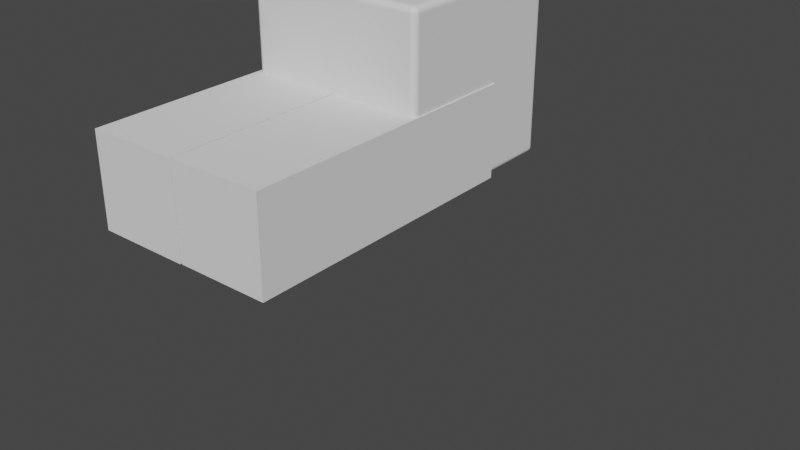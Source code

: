 # Source: Character.blend  (saved by Blender 3.3.6; exported with 4.5.12 LTS)
import bpy
from mathutils import Matrix  # noqa: F401  (used for matrix-valued properties, if any)

bpy.ops.wm.read_factory_settings(use_empty=True)
scene = bpy.context.scene
scene.name = 'Scene'

# ---- collections
col_collection = bpy.data.collections.new('Collection'); scene.collection.children.link(col_collection)

# ---- world
world_world = bpy.data.worlds.new('World'); scene.world = world_world
world_world.use_nodes = True; world_world.node_tree.nodes.clear()
_N = world_world.node_tree.nodes; _L = world_world.node_tree.links
n0 = _N.new('ShaderNodeOutputWorld'); n0.name = 'World Output'; n0.location = (300, 300)
n1 = _N.new('ShaderNodeBackground'); n1.name = 'Background'; n1.location = (10, 300)
n1.inputs[0].default_value = (0.05088, 0.05088, 0.05088, 1.0)
_L.new(n1.outputs[0], n0.inputs[0])
n0.is_active_output = True
world_world.color = (0.05088, 0.05088, 0.05088)
world_world.use_sun_shadow = False
world_world.sun_shadow_jitter_overblur = 0.0

# ---- meshes
me_plane_001 = bpy.data.meshes.new('Plane.001')
me_plane_001.from_pydata([(0.0, 0.0, 0.0), (0.0, 0.0, 1.583), (0.0, 0.0, 0.5277), (0.0, 0.0, 1.055)], [(3, 1), (0, 2), (2, 3)], [])
_uv = me_plane_001.uv_layers.new(name='UVMap')
_uv.uv.foreach_set('vector', [])
me_plane_001.update()
me_cube_001 = bpy.data.meshes.new('Cube.001')
me_cube_001.from_pydata([(-0.9345, -0.9345, -1.0), (-0.9345, -1.0, -0.9345), (-1.0, -0.9345, -0.9345), (-0.9345, -0.9473, -0.9987), (-0.9345, -0.9596, -0.995), (-0.9345, -0.9709, -0.989), (-0.9345, -0.9808, -0.9808), (-0.9473, -0.9345, -0.9987), (-0.9477, -0.9478, -0.9973), (-0.9477, -0.9602, -0.9933), (-0.9476, -0.9709, -0.9873), (-0.9475, -0.9799, -0.9799), (-0.9596, -0.9345, -0.995), (-0.9602, -0.9478, -0.9933), (-0.9598, -0.9599, -0.9893), (-0.9591, -0.9697, -0.9839), (-0.9586, -0.9775, -0.9776), (-0.9709, -0.9345, -0.989), (-0.971, -0.9476, -0.9873), (-0.9697, -0.9591, -0.9839), (-0.968, -0.968, -0.9798), (-0.967, -0.9747, -0.9747), (-0.9723, -0.9723, -0.9723), (-0.9473, -0.9987, -0.9345), (-0.9596, -0.995, -0.9345), (-0.9709, -0.989, -0.9345), (-0.9808, -0.9808, -0.9345), (-0.9345, -0.9987, -0.9473), (-0.9478, -0.9973, -0.9477), (-0.9602, -0.9933, -0.9477), (-0.9709, -0.9873, -0.9476), (-0.9799, -0.9799, -0.9475), (-0.9345, -0.995, -0.9596), (-0.9478, -0.9933, -0.9602), (-0.9599, -0.9893, -0.9598), (-0.9697, -0.9839, -0.9591), (-0.9775, -0.9776, -0.9586), (-0.9345, -0.989, -0.9709), (-0.9476, -0.9873, -0.971), (-0.9591, -0.9839, -0.9697), (-0.968, -0.9798, -0.968), (-0.9747, -0.9747, -0.967), (-0.9987, -0.9345, -0.9473), (-0.995, -0.9345, -0.9596), (-0.989, -0.9345, -0.9709), (-0.9808, -0.9345, -0.9808), (-0.9987, -0.9473, -0.9345), (-0.9973, -0.9477, -0.9478), (-0.9933, -0.9477, -0.9602), (-0.9873, -0.9476, -0.9709), (-0.9799, -0.9475, -0.9799), (-0.995, -0.9596, -0.9345), (-0.9933, -0.9602, -0.9478), (-0.9893, -0.9598, -0.9599), (-0.9839, -0.9591, -0.9697), (-0.9776, -0.9586, -0.9775), (-0.989, -0.9709, -0.9345), (-0.9873, -0.971, -0.9476), (-0.9839, -0.9697, -0.9591), (-0.9798, -0.968, -0.968), (-0.9747, -0.967, -0.9747), (-0.9345, -1.0, 0.9345), (-0.9345, -0.9345, 1.0), (-1.0, -0.9345, 0.9345), (-0.9345, -0.9987, 0.9473), (-0.9345, -0.995, 0.9596), (-0.9345, -0.989, 0.9709), (-0.9345, -0.9808, 0.9808), (-0.9473, -0.9987, 0.9345), (-0.9477, -0.9973, 0.9478), (-0.9477, -0.9933, 0.9602), (-0.9476, -0.9873, 0.9709), (-0.9475, -0.9799, 0.9799), (-0.9596, -0.995, 0.9345), (-0.9602, -0.9933, 0.9478), (-0.9598, -0.9893, 0.9599), (-0.9591, -0.9839, 0.9697), (-0.9586, -0.9776, 0.9775), (-0.9709, -0.989, 0.9345), (-0.971, -0.9873, 0.9476), (-0.9697, -0.9839, 0.9591), (-0.968, -0.9798, 0.968), (-0.967, -0.9747, 0.9747), (-0.9723, -0.9723, 0.9723), (-0.9473, -0.9345, 0.9987), (-0.9596, -0.9345, 0.995), (-0.9709, -0.9345, 0.989), (-0.9808, -0.9345, 0.9808), (-0.9345, -0.9473, 0.9987), (-0.9478, -0.9477, 0.9973), (-0.9602, -0.9477, 0.9933), (-0.9709, -0.9476, 0.9873), (-0.9799, -0.9475, 0.9799), (-0.9345, -0.9596, 0.995), (-0.9478, -0.9602, 0.9933), (-0.9599, -0.9598, 0.9893), (-0.9697, -0.9591, 0.9839), (-0.9775, -0.9586, 0.9776), (-0.9345, -0.9709, 0.989), (-0.9476, -0.971, 0.9873), (-0.9591, -0.9697, 0.9839), (-0.968, -0.968, 0.9798), (-0.9747, -0.967, 0.9747), (-0.9987, -0.9473, 0.9345), (-0.995, -0.9596, 0.9345), (-0.989, -0.9709, 0.9345), (-0.9808, -0.9808, 0.9345), (-0.9987, -0.9345, 0.9473), (-0.9973, -0.9478, 0.9477), (-0.9933, -0.9602, 0.9477), (-0.9873, -0.9709, 0.9476), (-0.9799, -0.9799, 0.9475), (-0.995, -0.9345, 0.9596), (-0.9933, -0.9478, 0.9602), (-0.9893, -0.9599, 0.9598), (-0.9839, -0.9697, 0.9591), (-0.9776, -0.9775, 0.9586), (-0.989, -0.9345, 0.9709), (-0.9873, -0.9476, 0.971), (-0.9839, -0.9591, 0.9697), (-0.9798, -0.968, 0.968), (-0.9747, -0.9747, 0.967), (-0.9345, 0.9345, -1.0), (-1.0, 0.9345, -0.9345), (-0.9345, 1.0, -0.9345), (-0.9473, 0.9345, -0.9987), (-0.9596, 0.9345, -0.995), (-0.9709, 0.9345, -0.989), (-0.9808, 0.9345, -0.9808), (-0.9345, 0.9473, -0.9987), (-0.9478, 0.9477, -0.9973), (-0.9602, 0.9477, -0.9933), (-0.9709, 0.9476, -0.9873), (-0.9799, 0.9475, -0.9799), (-0.9345, 0.9596, -0.995), (-0.9478, 0.9602, -0.9933), (-0.9599, 0.9598, -0.9893), (-0.9697, 0.9591, -0.9839), (-0.9775, 0.9586, -0.9776), (-0.9345, 0.9709, -0.989), (-0.9476, 0.971, -0.9873), (-0.9591, 0.9697, -0.9839), (-0.968, 0.968, -0.9798), (-0.9747, 0.967, -0.9747), (-0.9723, 0.9723, -0.9723), (-0.9987, 0.9473, -0.9345), (-0.995, 0.9596, -0.9345), (-0.989, 0.9709, -0.9345), (-0.9808, 0.9808, -0.9345), (-0.9987, 0.9345, -0.9473), (-0.9973, 0.9478, -0.9477), (-0.9933, 0.9602, -0.9477), (-0.9873, 0.9709, -0.9476), (-0.9799, 0.9799, -0.9475), (-0.995, 0.9345, -0.9596), (-0.9933, 0.9478, -0.9602), (-0.9893, 0.9599, -0.9598), (-0.9839, 0.9697, -0.9591), (-0.9776, 0.9775, -0.9586), (-0.989, 0.9345, -0.9709), (-0.9873, 0.9476, -0.971), (-0.9839, 0.9591, -0.9697), (-0.9798, 0.968, -0.968), (-0.9747, 0.9747, -0.967), (-0.9345, 0.9987, -0.9473), (-0.9345, 0.995, -0.9596), (-0.9345, 0.989, -0.9709), (-0.9345, 0.9808, -0.9808), (-0.9473, 0.9987, -0.9345), (-0.9477, 0.9973, -0.9478), (-0.9477, 0.9933, -0.9602), (-0.9476, 0.9873, -0.9709), (-0.9475, 0.9799, -0.9799), (-0.9596, 0.995, -0.9345), (-0.9602, 0.9933, -0.9478), (-0.9598, 0.9893, -0.9599), (-0.9591, 0.9839, -0.9697), (-0.9586, 0.9776, -0.9775), (-0.9709, 0.989, -0.9345), (-0.971, 0.9873, -0.9476), (-0.9697, 0.9839, -0.9591), (-0.968, 0.9798, -0.968), (-0.967, 0.9747, -0.9747), (-0.9345, 0.9345, 1.0), (-0.9345, 1.0, 0.9345), (-1.0, 0.9345, 0.9345), (-0.9345, 0.9473, 0.9987), (-0.9345, 0.9596, 0.995), (-0.9345, 0.9709, 0.989), (-0.9345, 0.9808, 0.9808), (-0.9473, 0.9345, 0.9987), (-0.9477, 0.9478, 0.9973), (-0.9477, 0.9602, 0.9933), (-0.9476, 0.9709, 0.9873), (-0.9475, 0.9799, 0.9799), (-0.9596, 0.9345, 0.995), (-0.9602, 0.9478, 0.9933), (-0.9598, 0.9599, 0.9893), (-0.9591, 0.9697, 0.9839), (-0.9586, 0.9775, 0.9776), (-0.9709, 0.9345, 0.989), (-0.971, 0.9476, 0.9873), (-0.9697, 0.9591, 0.9839), (-0.968, 0.968, 0.9798), (-0.967, 0.9747, 0.9747), (-0.9723, 0.9723, 0.9723), (-0.9473, 0.9987, 0.9345), (-0.9596, 0.995, 0.9345), (-0.9709, 0.989, 0.9345), (-0.9808, 0.9808, 0.9345), (-0.9345, 0.9987, 0.9473), (-0.9478, 0.9973, 0.9477), (-0.9602, 0.9933, 0.9477), (-0.9709, 0.9873, 0.9476), (-0.9799, 0.9799, 0.9475), (-0.9345, 0.995, 0.9596), (-0.9478, 0.9933, 0.9602), (-0.9599, 0.9893, 0.9598), (-0.9697, 0.9839, 0.9591), (-0.9775, 0.9776, 0.9586), (-0.9345, 0.989, 0.9709), (-0.9476, 0.9873, 0.971), (-0.9591, 0.9839, 0.9697), (-0.968, 0.9798, 0.968), (-0.9747, 0.9747, 0.967), (-0.9987, 0.9345, 0.9473), (-0.995, 0.9345, 0.9596), (-0.989, 0.9345, 0.9709), (-0.9808, 0.9345, 0.9808), (-0.9987, 0.9473, 0.9345), (-0.9973, 0.9477, 0.9478), (-0.9933, 0.9477, 0.9602), (-0.9873, 0.9476, 0.9709), (-0.9799, 0.9475, 0.9799), (-0.995, 0.9596, 0.9345), (-0.9933, 0.9602, 0.9478), (-0.9893, 0.9598, 0.9599), (-0.9839, 0.9591, 0.9697), (-0.9776, 0.9586, 0.9775), (-0.989, 0.9709, 0.9345), (-0.9873, 0.971, 0.9476), (-0.9839, 0.9697, 0.9591), (-0.9798, 0.968, 0.968), (-0.9747, 0.967, 0.9747), (0.9345, -0.9345, -1.0), (1.0, -0.9345, -0.9345), (0.9345, -1.0, -0.9345), (0.9473, -0.9345, -0.9987), (0.9596, -0.9345, -0.995), (0.9709, -0.9345, -0.989), (0.9808, -0.9345, -0.9808), (0.9345, -0.9473, -0.9987), (0.9478, -0.9477, -0.9973), (0.9602, -0.9477, -0.9933), (0.9709, -0.9476, -0.9873), (0.9799, -0.9475, -0.9799), (0.9345, -0.9596, -0.995), (0.9478, -0.9602, -0.9933), (0.9599, -0.9598, -0.9893), (0.9697, -0.9591, -0.9839), (0.9775, -0.9586, -0.9776), (0.9345, -0.9709, -0.989), (0.9476, -0.971, -0.9873), (0.9591, -0.9697, -0.9839), (0.968, -0.968, -0.9798), (0.9747, -0.967, -0.9747), (0.9723, -0.9723, -0.9723), (0.9987, -0.9473, -0.9345), (0.995, -0.9596, -0.9345), (0.989, -0.9709, -0.9345), (0.9808, -0.9808, -0.9345), (0.9987, -0.9345, -0.9473), (0.9973, -0.9478, -0.9477), (0.9933, -0.9602, -0.9477), (0.9873, -0.9709, -0.9476), (0.9799, -0.9799, -0.9475), (0.995, -0.9345, -0.9596), (0.9933, -0.9478, -0.9602), (0.9893, -0.9599, -0.9598), (0.9839, -0.9697, -0.9591), (0.9776, -0.9775, -0.9586), (0.989, -0.9345, -0.9709), (0.9873, -0.9476, -0.971), (0.9839, -0.9591, -0.9697), (0.9798, -0.968, -0.968), (0.9747, -0.9747, -0.967), (0.9345, -0.9987, -0.9473), (0.9345, -0.995, -0.9596), (0.9345, -0.989, -0.9709), (0.9345, -0.9808, -0.9808), (0.9473, -0.9987, -0.9345), (0.9477, -0.9973, -0.9478), (0.9477, -0.9933, -0.9602), (0.9476, -0.9873, -0.9709), (0.9475, -0.9799, -0.9799), (0.9596, -0.995, -0.9345), (0.9602, -0.9933, -0.9478), (0.9598, -0.9893, -0.9599), (0.9591, -0.9839, -0.9697), (0.9586, -0.9776, -0.9775), (0.9709, -0.989, -0.9345), (0.971, -0.9873, -0.9476), (0.9697, -0.9839, -0.9591), (0.968, -0.9798, -0.968), (0.967, -0.9747, -0.9747), (0.9345, -0.9345, 1.0), (0.9345, -1.0, 0.9345), (1.0, -0.9345, 0.9345), (0.9345, -0.9473, 0.9987), (0.9345, -0.9596, 0.995), (0.9345, -0.9709, 0.989), (0.9345, -0.9808, 0.9808), (0.9473, -0.9345, 0.9987), (0.9477, -0.9478, 0.9973), (0.9477, -0.9602, 0.9933), (0.9476, -0.9709, 0.9873), (0.9475, -0.9799, 0.9799), (0.9596, -0.9345, 0.995), (0.9602, -0.9478, 0.9933), (0.9598, -0.9599, 0.9893), (0.9591, -0.9697, 0.9839), (0.9586, -0.9775, 0.9776), (0.9709, -0.9345, 0.989), (0.971, -0.9476, 0.9873), (0.9697, -0.9591, 0.9839), (0.968, -0.968, 0.9798), (0.967, -0.9747, 0.9747), (0.9723, -0.9723, 0.9723), (0.9473, -0.9987, 0.9345), (0.9596, -0.995, 0.9345), (0.9709, -0.989, 0.9345), (0.9808, -0.9808, 0.9345), (0.9345, -0.9987, 0.9473), (0.9478, -0.9973, 0.9477), (0.9602, -0.9933, 0.9477), (0.9709, -0.9873, 0.9476), (0.9799, -0.9799, 0.9475), (0.9345, -0.995, 0.9596), (0.9478, -0.9933, 0.9602), (0.9599, -0.9893, 0.9598), (0.9697, -0.9839, 0.9591), (0.9775, -0.9776, 0.9586), (0.9345, -0.989, 0.9709), (0.9476, -0.9873, 0.971), (0.9591, -0.9839, 0.9697), (0.968, -0.9798, 0.968), (0.9747, -0.9747, 0.967), (0.9987, -0.9345, 0.9473), (0.995, -0.9345, 0.9596), (0.989, -0.9345, 0.9709), (0.9808, -0.9345, 0.9808), (0.9987, -0.9473, 0.9345), (0.9973, -0.9477, 0.9478), (0.9933, -0.9477, 0.9602), (0.9873, -0.9476, 0.9709), (0.9799, -0.9475, 0.9799), (0.995, -0.9596, 0.9345), (0.9933, -0.9602, 0.9478), (0.9893, -0.9598, 0.9599), (0.9839, -0.9591, 0.9697), (0.9776, -0.9586, 0.9775), (0.989, -0.9709, 0.9345), (0.9873, -0.971, 0.9476), (0.9839, -0.9697, 0.9591), (0.9798, -0.968, 0.968), (0.9747, -0.967, 0.9747), (0.9345, 0.9345, -1.0), (0.9345, 1.0, -0.9345), (1.0, 0.9345, -0.9345), (0.9345, 0.9473, -0.9987), (0.9345, 0.9596, -0.995), (0.9345, 0.9709, -0.989), (0.9345, 0.9808, -0.9808), (0.9473, 0.9345, -0.9987), (0.9477, 0.9478, -0.9973), (0.9477, 0.9602, -0.9933), (0.9476, 0.9709, -0.9873), (0.9475, 0.9799, -0.9799), (0.9596, 0.9345, -0.995), (0.9602, 0.9478, -0.9933), (0.9598, 0.9599, -0.9893), (0.9591, 0.9697, -0.9839), (0.9586, 0.9775, -0.9776), (0.9709, 0.9345, -0.989), (0.971, 0.9476, -0.9873), (0.9697, 0.9591, -0.9839), (0.968, 0.968, -0.9798), (0.967, 0.9747, -0.9747), (0.9723, 0.9723, -0.9723), (0.9473, 0.9987, -0.9345), (0.9596, 0.995, -0.9345), (0.9709, 0.989, -0.9345), (0.9808, 0.9808, -0.9345), (0.9345, 0.9987, -0.9473), (0.9478, 0.9973, -0.9477), (0.9602, 0.9933, -0.9477), (0.9709, 0.9873, -0.9476), (0.9799, 0.9799, -0.9475), (0.9345, 0.995, -0.9596), (0.9478, 0.9933, -0.9602), (0.9599, 0.9893, -0.9598), (0.9697, 0.9839, -0.9591), (0.9775, 0.9776, -0.9586), (0.9345, 0.989, -0.9709), (0.9476, 0.9873, -0.971), (0.9591, 0.9839, -0.9697), (0.968, 0.9798, -0.968), (0.9747, 0.9747, -0.967), (0.9987, 0.9345, -0.9473), (0.995, 0.9345, -0.9596), (0.989, 0.9345, -0.9709), (0.9808, 0.9345, -0.9808), (0.9987, 0.9473, -0.9345), (0.9973, 0.9477, -0.9478), (0.9933, 0.9477, -0.9602), (0.9873, 0.9476, -0.9709), (0.9799, 0.9475, -0.9799), (0.995, 0.9596, -0.9345), (0.9933, 0.9602, -0.9478), (0.9893, 0.9598, -0.9599), (0.9839, 0.9591, -0.9697), (0.9776, 0.9586, -0.9775), (0.989, 0.9709, -0.9345), (0.9873, 0.971, -0.9476), (0.9839, 0.9697, -0.9591), (0.9798, 0.968, -0.968), (0.9747, 0.967, -0.9747), (0.9345, 0.9345, 1.0), (1.0, 0.9345, 0.9345), (0.9345, 1.0, 0.9345), (0.9473, 0.9345, 0.9987), (0.9596, 0.9345, 0.995), (0.9709, 0.9345, 0.989), (0.9808, 0.9345, 0.9808), (0.9345, 0.9473, 0.9987), (0.9478, 0.9477, 0.9973), (0.9602, 0.9477, 0.9933), (0.9709, 0.9476, 0.9873), (0.9799, 0.9475, 0.9799), (0.9345, 0.9596, 0.995), (0.9478, 0.9602, 0.9933), (0.9599, 0.9598, 0.9893), (0.9697, 0.9591, 0.9839), (0.9775, 0.9586, 0.9776), (0.9345, 0.9709, 0.989), (0.9476, 0.971, 0.9873), (0.9591, 0.9697, 0.9839), (0.968, 0.968, 0.9798), (0.9747, 0.967, 0.9747), (0.9723, 0.9723, 0.9723), (0.9987, 0.9473, 0.9345), (0.995, 0.9596, 0.9345), (0.989, 0.9709, 0.9345), (0.9808, 0.9808, 0.9345), (0.9987, 0.9345, 0.9473), (0.9973, 0.9478, 0.9477), (0.9933, 0.9602, 0.9477), (0.9873, 0.9709, 0.9476), (0.9799, 0.9799, 0.9475), (0.995, 0.9345, 0.9596), (0.9933, 0.9478, 0.9602), (0.9893, 0.9599, 0.9598), (0.9839, 0.9697, 0.9591), (0.9776, 0.9775, 0.9586), (0.989, 0.9345, 0.9709), (0.9873, 0.9476, 0.971), (0.9839, 0.9591, 0.9697), (0.9798, 0.968, 0.968), (0.9747, 0.9747, 0.967), (0.9345, 0.9987, 0.9473), (0.9345, 0.995, 0.9596), (0.9345, 0.989, 0.9709), (0.9345, 0.9808, 0.9808), (0.9473, 0.9987, 0.9345), (0.9477, 0.9973, 0.9478), (0.9477, 0.9933, 0.9602), (0.9476, 0.9873, 0.9709), (0.9475, 0.9799, 0.9799), (0.9596, 0.995, 0.9345), (0.9602, 0.9933, 0.9478), (0.9598, 0.9893, 0.9599), (0.9591, 0.9839, 0.9697), (0.9586, 0.9776, 0.9775), (0.9709, 0.989, 0.9345), (0.971, 0.9873, 0.9476), (0.9697, 0.9839, 0.9591), (0.968, 0.9798, 0.968), (0.967, 0.9747, 0.9747)], [], [(246, 306, 61, 1), (368, 428, 307, 245), (427, 183, 62, 305), (2, 63, 185, 123), (124, 184, 429, 367), (0, 3, 8, 7), (3, 4, 9, 8), (4, 5, 10, 9), (5, 6, 11, 10), (7, 8, 13, 12), (8, 9, 14, 13), (9, 10, 15, 14), (10, 11, 16, 15), (12, 13, 18, 17), (13, 14, 19, 18), (14, 15, 20, 19), (15, 16, 21, 20), (17, 18, 50, 45), (18, 19, 55, 50), (19, 20, 60, 55), (20, 21, 22, 60), (1, 23, 28, 27), (23, 24, 29, 28), (24, 25, 30, 29), (25, 26, 31, 30), (27, 28, 33, 32), (28, 29, 34, 33), (29, 30, 35, 34), (30, 31, 36, 35), (32, 33, 38, 37), (33, 34, 39, 38), (34, 35, 40, 39), (35, 36, 41, 40), (37, 38, 11, 6), (38, 39, 16, 11), (39, 40, 21, 16), (40, 41, 22, 21), (2, 42, 47, 46), (42, 43, 48, 47), (43, 44, 49, 48), (44, 45, 50, 49), (46, 47, 52, 51), (47, 48, 53, 52), (48, 49, 54, 53), (49, 50, 55, 54), (51, 52, 57, 56), (52, 53, 58, 57), (53, 54, 59, 58), (54, 55, 60, 59), (56, 57, 31, 26), (57, 58, 36, 31), (58, 59, 41, 36), (59, 60, 22, 41), (61, 64, 69, 68), (64, 65, 70, 69), (65, 66, 71, 70), (66, 67, 72, 71), (68, 69, 74, 73), (69, 70, 75, 74), (70, 71, 76, 75), (71, 72, 77, 76), (73, 74, 79, 78), (74, 75, 80, 79), (75, 76, 81, 80), (76, 77, 82, 81), (78, 79, 111, 106), (79, 80, 116, 111), (80, 81, 121, 116), (81, 82, 83, 121), (62, 84, 89, 88), (84, 85, 90, 89), (85, 86, 91, 90), (86, 87, 92, 91), (88, 89, 94, 93), (89, 90, 95, 94), (90, 91, 96, 95), (91, 92, 97, 96), (93, 94, 99, 98), (94, 95, 100, 99), (95, 96, 101, 100), (96, 97, 102, 101), (98, 99, 72, 67), (99, 100, 77, 72), (100, 101, 82, 77), (101, 102, 83, 82), (63, 103, 108, 107), (103, 104, 109, 108), (104, 105, 110, 109), (105, 106, 111, 110), (107, 108, 113, 112), (108, 109, 114, 113), (109, 110, 115, 114), (110, 111, 116, 115), (112, 113, 118, 117), (113, 114, 119, 118), (114, 115, 120, 119), (115, 116, 121, 120), (117, 118, 92, 87), (118, 119, 97, 92), (119, 120, 102, 97), (120, 121, 83, 102), (122, 125, 130, 129), (125, 126, 131, 130), (126, 127, 132, 131), (127, 128, 133, 132), (129, 130, 135, 134), (130, 131, 136, 135), (131, 132, 137, 136), (132, 133, 138, 137), (134, 135, 140, 139), (135, 136, 141, 140), (136, 137, 142, 141), (137, 138, 143, 142), (139, 140, 172, 167), (140, 141, 177, 172), (141, 142, 182, 177), (142, 143, 144, 182), (123, 145, 150, 149), (145, 146, 151, 150), (146, 147, 152, 151), (147, 148, 153, 152), (149, 150, 155, 154), (150, 151, 156, 155), (151, 152, 157, 156), (152, 153, 158, 157), (154, 155, 160, 159), (155, 156, 161, 160), (156, 157, 162, 161), (157, 158, 163, 162), (159, 160, 133, 128), (160, 161, 138, 133), (161, 162, 143, 138), (162, 163, 144, 143), (124, 164, 169, 168), (164, 165, 170, 169), (165, 166, 171, 170), (166, 167, 172, 171), (168, 169, 174, 173), (169, 170, 175, 174), (170, 171, 176, 175), (171, 172, 177, 176), (173, 174, 179, 178), (174, 175, 180, 179), (175, 176, 181, 180), (176, 177, 182, 181), (178, 179, 153, 148), (179, 180, 158, 153), (180, 181, 163, 158), (181, 182, 144, 163), (183, 186, 191, 190), (186, 187, 192, 191), (187, 188, 193, 192), (188, 189, 194, 193), (190, 191, 196, 195), (191, 192, 197, 196), (192, 193, 198, 197), (193, 194, 199, 198), (195, 196, 201, 200), (196, 197, 202, 201), (197, 198, 203, 202), (198, 199, 204, 203), (200, 201, 233, 228), (201, 202, 238, 233), (202, 203, 243, 238), (203, 204, 205, 243), (184, 206, 211, 210), (206, 207, 212, 211), (207, 208, 213, 212), (208, 209, 214, 213), (210, 211, 216, 215), (211, 212, 217, 216), (212, 213, 218, 217), (213, 214, 219, 218), (215, 216, 221, 220), (216, 217, 222, 221), (217, 218, 223, 222), (218, 219, 224, 223), (220, 221, 194, 189), (221, 222, 199, 194), (222, 223, 204, 199), (223, 224, 205, 204), (185, 225, 230, 229), (225, 226, 231, 230), (226, 227, 232, 231), (227, 228, 233, 232), (229, 230, 235, 234), (230, 231, 236, 235), (231, 232, 237, 236), (232, 233, 238, 237), (234, 235, 240, 239), (235, 236, 241, 240), (236, 237, 242, 241), (237, 238, 243, 242), (239, 240, 214, 209), (240, 241, 219, 214), (241, 242, 224, 219), (242, 243, 205, 224), (244, 247, 252, 251), (247, 248, 253, 252), (248, 249, 254, 253), (249, 250, 255, 254), (251, 252, 257, 256), (252, 253, 258, 257), (253, 254, 259, 258), (254, 255, 260, 259), (256, 257, 262, 261), (257, 258, 263, 262), (258, 259, 264, 263), (259, 260, 265, 264), (261, 262, 294, 289), (262, 263, 299, 294), (263, 264, 304, 299), (264, 265, 266, 304), (245, 267, 272, 271), (267, 268, 273, 272), (268, 269, 274, 273), (269, 270, 275, 274), (271, 272, 277, 276), (272, 273, 278, 277), (273, 274, 279, 278), (274, 275, 280, 279), (276, 277, 282, 281), (277, 278, 283, 282), (278, 279, 284, 283), (279, 280, 285, 284), (281, 282, 255, 250), (282, 283, 260, 255), (283, 284, 265, 260), (284, 285, 266, 265), (246, 286, 291, 290), (286, 287, 292, 291), (287, 288, 293, 292), (288, 289, 294, 293), (290, 291, 296, 295), (291, 292, 297, 296), (292, 293, 298, 297), (293, 294, 299, 298), (295, 296, 301, 300), (296, 297, 302, 301), (297, 298, 303, 302), (298, 299, 304, 303), (300, 301, 275, 270), (301, 302, 280, 275), (302, 303, 285, 280), (303, 304, 266, 285), (305, 308, 313, 312), (308, 309, 314, 313), (309, 310, 315, 314), (310, 311, 316, 315), (312, 313, 318, 317), (313, 314, 319, 318), (314, 315, 320, 319), (315, 316, 321, 320), (317, 318, 323, 322), (318, 319, 324, 323), (319, 320, 325, 324), (320, 321, 326, 325), (322, 323, 355, 350), (323, 324, 360, 355), (324, 325, 365, 360), (325, 326, 327, 365), (306, 328, 333, 332), (328, 329, 334, 333), (329, 330, 335, 334), (330, 331, 336, 335), (332, 333, 338, 337), (333, 334, 339, 338), (334, 335, 340, 339), (335, 336, 341, 340), (337, 338, 343, 342), (338, 339, 344, 343), (339, 340, 345, 344), (340, 341, 346, 345), (342, 343, 316, 311), (343, 344, 321, 316), (344, 345, 326, 321), (345, 346, 327, 326), (307, 347, 352, 351), (347, 348, 353, 352), (348, 349, 354, 353), (349, 350, 355, 354), (351, 352, 357, 356), (352, 353, 358, 357), (353, 354, 359, 358), (354, 355, 360, 359), (356, 357, 362, 361), (357, 358, 363, 362), (358, 359, 364, 363), (359, 360, 365, 364), (361, 362, 336, 331), (362, 363, 341, 336), (363, 364, 346, 341), (364, 365, 327, 346), (366, 369, 374, 373), (369, 370, 375, 374), (370, 371, 376, 375), (371, 372, 377, 376), (373, 374, 379, 378), (374, 375, 380, 379), (375, 376, 381, 380), (376, 377, 382, 381), (378, 379, 384, 383), (379, 380, 385, 384), (380, 381, 386, 385), (381, 382, 387, 386), (383, 384, 416, 411), (384, 385, 421, 416), (385, 386, 426, 421), (386, 387, 388, 426), (367, 389, 394, 393), (389, 390, 395, 394), (390, 391, 396, 395), (391, 392, 397, 396), (393, 394, 399, 398), (394, 395, 400, 399), (395, 396, 401, 400), (396, 397, 402, 401), (398, 399, 404, 403), (399, 400, 405, 404), (400, 401, 406, 405), (401, 402, 407, 406), (403, 404, 377, 372), (404, 405, 382, 377), (405, 406, 387, 382), (406, 407, 388, 387), (368, 408, 413, 412), (408, 409, 414, 413), (409, 410, 415, 414), (410, 411, 416, 415), (412, 413, 418, 417), (413, 414, 419, 418), (414, 415, 420, 419), (415, 416, 421, 420), (417, 418, 423, 422), (418, 419, 424, 423), (419, 420, 425, 424), (420, 421, 426, 425), (422, 423, 397, 392), (423, 424, 402, 397), (424, 425, 407, 402), (425, 426, 388, 407), (427, 430, 435, 434), (430, 431, 436, 435), (431, 432, 437, 436), (432, 433, 438, 437), (434, 435, 440, 439), (435, 436, 441, 440), (436, 437, 442, 441), (437, 438, 443, 442), (439, 440, 445, 444), (440, 441, 446, 445), (441, 442, 447, 446), (442, 443, 448, 447), (444, 445, 477, 472), (445, 446, 482, 477), (446, 447, 487, 482), (447, 448, 449, 487), (428, 450, 455, 454), (450, 451, 456, 455), (451, 452, 457, 456), (452, 453, 458, 457), (454, 455, 460, 459), (455, 456, 461, 460), (456, 457, 462, 461), (457, 458, 463, 462), (459, 460, 465, 464), (460, 461, 466, 465), (461, 462, 467, 466), (462, 463, 468, 467), (464, 465, 438, 433), (465, 466, 443, 438), (466, 467, 448, 443), (467, 468, 449, 448), (429, 469, 474, 473), (469, 470, 475, 474), (470, 471, 476, 475), (471, 472, 477, 476), (473, 474, 479, 478), (474, 475, 480, 479), (475, 476, 481, 480), (476, 477, 482, 481), (478, 479, 484, 483), (479, 480, 485, 484), (480, 481, 486, 485), (481, 482, 487, 486), (483, 484, 458, 453), (484, 485, 463, 458), (485, 486, 468, 463), (486, 487, 449, 468), (122, 0, 7, 125), (125, 7, 12, 126), (126, 12, 17, 127), (127, 17, 45, 128), (128, 45, 44, 159), (159, 44, 43, 154), (154, 43, 42, 149), (149, 42, 2, 123), (1, 61, 68, 23), (23, 68, 73, 24), (24, 73, 78, 25), (25, 78, 106, 26), (26, 106, 105, 56), (56, 105, 104, 51), (51, 104, 103, 46), (46, 103, 63, 2), (62, 183, 190, 84), (84, 190, 195, 85), (85, 195, 200, 86), (86, 200, 228, 87), (87, 228, 227, 117), (117, 227, 226, 112), (112, 226, 225, 107), (107, 225, 185, 63), (184, 124, 168, 206), (206, 168, 173, 207), (207, 173, 178, 208), (208, 178, 148, 209), (209, 148, 147, 239), (239, 147, 146, 234), (234, 146, 145, 229), (229, 145, 123, 185), (366, 122, 129, 369), (369, 129, 134, 370), (370, 134, 139, 371), (371, 139, 167, 372), (372, 167, 166, 403), (403, 166, 165, 398), (398, 165, 164, 393), (393, 164, 124, 367), (183, 427, 434, 186), (186, 434, 439, 187), (187, 439, 444, 188), (188, 444, 472, 189), (189, 472, 471, 220), (220, 471, 470, 215), (215, 470, 469, 210), (210, 469, 429, 184), (428, 368, 412, 450), (450, 412, 417, 451), (451, 417, 422, 452), (452, 422, 392, 453), (453, 392, 391, 483), (483, 391, 390, 478), (478, 390, 389, 473), (473, 389, 367, 429), (244, 366, 373, 247), (247, 373, 378, 248), (248, 378, 383, 249), (249, 383, 411, 250), (250, 411, 410, 281), (281, 410, 409, 276), (276, 409, 408, 271), (271, 408, 368, 245), (427, 305, 312, 430), (430, 312, 317, 431), (431, 317, 322, 432), (432, 322, 350, 433), (433, 350, 349, 464), (464, 349, 348, 459), (459, 348, 347, 454), (454, 347, 307, 428), (306, 246, 290, 328), (328, 290, 295, 329), (329, 295, 300, 330), (330, 300, 270, 331), (331, 270, 269, 361), (361, 269, 268, 356), (356, 268, 267, 351), (351, 267, 245, 307), (0, 244, 251, 3), (3, 251, 256, 4), (4, 256, 261, 5), (5, 261, 289, 6), (6, 289, 288, 37), (37, 288, 287, 32), (32, 287, 286, 27), (27, 286, 246, 1), (305, 62, 88, 308), (308, 88, 93, 309), (309, 93, 98, 310), (310, 98, 67, 311), (311, 67, 66, 342), (342, 66, 65, 337), (337, 65, 64, 332), (332, 64, 61, 306), (122, 366, 244, 0)])
_uv = me_cube_001.uv_layers.new(name='UVMap')
_uv.uv.foreach_set('vector', [0.3832, 0.7582, 0.6168, 0.7582, 0.6168, 0.9918, 0.3832, 0.9918, 0.3832, 0.5082, 0.6168, 0.5082, 0.6168, 0.7418, 0.3832, 0.7418, 0.6332, 0.5082, 0.8668, 0.5082, 0.8668, 0.7418, 0.6332, 0.7418, 0.3832, 0.00819, 0.6168, 0.00819, 0.6168, 0.2418, 0.3832, 0.2418, 0.3832, 0.2582, 0.6168, 0.2582, 0.6168, 0.4918, 0.3832, 0.4918, 0.1332, 0.7418, 0.1332, 0.7434, 0.1315, 0.7435, 0.1316, 0.7418, 0.1332, 0.7434, 0.1332, 0.7449, 0.1315, 0.745, 0.1315, 0.7435, 0.1332, 0.7449, 0.1332, 0.7464, 0.1316, 0.7464, 0.1315, 0.745, 0.1332, 0.7464, 0.1332, 0.75, 0.1316, 0.75, 0.1316, 0.7464, 0.1316, 0.7418, 0.1315, 0.7435, 0.13, 0.7435, 0.1301, 0.7418, 0.1315, 0.7435, 0.1315, 0.745, 0.13, 0.745, 0.13, 0.7435, 0.1315, 0.745, 0.1316, 0.7464, 0.1301, 0.7462, 0.13, 0.745, 0.1316, 0.7464, 0.1316, 0.75, 0.1302, 0.75, 0.1301, 0.7462, 0.1301, 0.7418, 0.13, 0.7435, 0.1286, 0.7435, 0.1286, 0.7418, 0.13, 0.7435, 0.13, 0.745, 0.1288, 0.7449, 0.1286, 0.7435, 0.13, 0.745, 0.1301, 0.7462, 0.129, 0.746, 0.1288, 0.7449, 0.1301, 0.7462, 0.1302, 0.75, 0.1291, 0.75, 0.129, 0.746, 0.1286, 0.7418, 0.1286, 0.7435, 0.125, 0.7434, 0.125, 0.7418, 0.1286, 0.7435, 0.1288, 0.7449, 0.125, 0.7448, 0.125, 0.7434, 0.1288, 0.7449, 0.129, 0.746, 0.125, 0.7459, 0.125, 0.7448, 0.129, 0.746, 0.1291, 0.75, 0.1285, 0.75, 0.125, 0.7459, 0.3832, 0.9918, 0.3832, 0.9934, 0.3815, 0.9935, 0.3816, 0.9918, 0.3832, 0.9934, 0.3832, 0.9949, 0.3815, 0.995, 0.3815, 0.9935, 0.3832, 0.9949, 0.3832, 0.9964, 0.3816, 0.9964, 0.3815, 0.995, 0.3832, 0.9964, 0.3832, 1.0, 0.3816, 1.0, 0.3816, 0.9964, 0.3816, 0.9918, 0.3815, 0.9935, 0.38, 0.9935, 0.3801, 0.9918, 0.3815, 0.9935, 0.3815, 0.995, 0.38, 0.995, 0.38, 0.9935, 0.3815, 0.995, 0.3816, 0.9964, 0.3801, 0.9962, 0.38, 0.995, 0.3816, 0.9964, 0.3816, 1.0, 0.3802, 1.0, 0.3801, 0.9962, 0.3801, 0.9918, 0.38, 0.9935, 0.3786, 0.9935, 0.3786, 0.9918, 0.38, 0.9935, 0.38, 0.995, 0.3788, 0.9949, 0.3786, 0.9935, 0.38, 0.995, 0.3801, 0.9962, 0.379, 0.996, 0.3788, 0.9949, 0.3801, 0.9962, 0.3802, 1.0, 0.3791, 1.0, 0.379, 0.996, 0.3786, 0.9918, 0.3786, 0.9935, 0.375, 0.9934, 0.375, 0.9918, 0.3786, 0.9935, 0.3788, 0.9949, 0.375, 0.9948, 0.375, 0.9934, 0.3788, 0.9949, 0.379, 0.996, 0.375, 0.9959, 0.375, 0.9948, 0.379, 0.996, 0.3791, 1.0, 0.3785, 1.0, 0.375, 0.9959, 0.3832, 0.00819, 0.3816, 0.00819, 0.3815, 0.006543, 0.3832, 0.006592, 0.3816, 0.00819, 0.3801, 0.00819, 0.38, 0.006541, 0.3815, 0.006543, 0.3801, 0.00819, 0.3786, 0.00819, 0.3786, 0.006555, 0.38, 0.006541, 0.3786, 0.00819, 0.375, 0.00819, 0.375, 0.006563, 0.3786, 0.006555, 0.3832, 0.006592, 0.3815, 0.006543, 0.3815, 0.004978, 0.3832, 0.005056, 0.3815, 0.006543, 0.38, 0.006541, 0.38, 0.005019, 0.3815, 0.004978, 0.38, 0.006541, 0.3786, 0.006555, 0.3788, 0.005115, 0.38, 0.005019, 0.3786, 0.006555, 0.375, 0.006563, 0.375, 0.00517, 0.3788, 0.005115, 0.3832, 0.005056, 0.3815, 0.004978, 0.3815, 0.003627, 0.3832, 0.00364, 0.3815, 0.004978, 0.38, 0.005019, 0.3801, 0.003783, 0.3815, 0.003627, 0.38, 0.005019, 0.3788, 0.005115, 0.379, 0.004005, 0.3801, 0.003783, 0.3788, 0.005115, 0.375, 0.00517, 0.375, 0.004124, 0.379, 0.004005, 0.3832, 0.00364, 0.3815, 0.003627, 0.3816, 0.0, 0.3832, 0.0, 0.3815, 0.003627, 0.3801, 0.003783, 0.3802, 0.0, 0.3816, 0.0, 0.3801, 0.003783, 0.379, 0.004005, 0.3791, 0.0, 0.3802, 0.0, 0.379, 0.004005, 0.375, 0.004124, 0.375, 0.003462, 0.3791, 0.0, 0.6168, 0.9918, 0.6184, 0.9918, 0.6185, 0.9935, 0.6168, 0.9934, 0.6184, 0.9918, 0.6199, 0.9918, 0.62, 0.9935, 0.6185, 0.9935, 0.6199, 0.9918, 0.6214, 0.9918, 0.6214, 0.9934, 0.62, 0.9935, 0.6214, 0.9918, 0.625, 0.9918, 0.625, 0.9934, 0.6214, 0.9934, 0.6168, 0.9934, 0.6185, 0.9935, 0.6185, 0.995, 0.6168, 0.9949, 0.6185, 0.9935, 0.62, 0.9935, 0.62, 0.995, 0.6185, 0.995, 0.62, 0.9935, 0.6214, 0.9934, 0.6212, 0.9949, 0.62, 0.995, 0.6214, 0.9934, 0.625, 0.9934, 0.625, 0.9948, 0.6212, 0.9949, 0.6168, 0.9949, 0.6185, 0.995, 0.6185, 0.9964, 0.6168, 0.9964, 0.6185, 0.995, 0.62, 0.995, 0.6199, 0.9962, 0.6185, 0.9964, 0.62, 0.995, 0.6212, 0.9949, 0.621, 0.996, 0.6199, 0.9962, 0.6212, 0.9949, 0.625, 0.9948, 0.625, 0.9959, 0.621, 0.996, 0.6168, 0.9964, 0.6185, 0.9964, 0.6184, 1.0, 0.6168, 1.0, 0.6185, 0.9964, 0.6199, 0.9962, 0.6198, 1.0, 0.6184, 1.0, 0.6199, 0.9962, 0.621, 0.996, 0.6209, 1.0, 0.6198, 1.0, 0.621, 0.996, 0.625, 0.9959, 0.625, 0.9965, 0.6209, 1.0, 0.8668, 0.7418, 0.8684, 0.7418, 0.8685, 0.7435, 0.8668, 0.7434, 0.8684, 0.7418, 0.8699, 0.7418, 0.87, 0.7435, 0.8685, 0.7435, 0.8699, 0.7418, 0.8714, 0.7418, 0.8714, 0.7434, 0.87, 0.7435, 0.8714, 0.7418, 0.875, 0.7418, 0.875, 0.7434, 0.8714, 0.7434, 0.8668, 0.7434, 0.8685, 0.7435, 0.8685, 0.745, 0.8668, 0.7449, 0.8685, 0.7435, 0.87, 0.7435, 0.87, 0.745, 0.8685, 0.745, 0.87, 0.7435, 0.8714, 0.7434, 0.8712, 0.7449, 0.87, 0.745, 0.8714, 0.7434, 0.875, 0.7434, 0.875, 0.7448, 0.8712, 0.7449, 0.8668, 0.7449, 0.8685, 0.745, 0.8685, 0.7464, 0.8668, 0.7464, 0.8685, 0.745, 0.87, 0.745, 0.8699, 0.7462, 0.8685, 0.7464, 0.87, 0.745, 0.8712, 0.7449, 0.871, 0.746, 0.8699, 0.7462, 0.8712, 0.7449, 0.875, 0.7448, 0.875, 0.7459, 0.871, 0.746, 0.8668, 0.7464, 0.8685, 0.7464, 0.8684, 0.75, 0.8668, 0.75, 0.8685, 0.7464, 0.8699, 0.7462, 0.8698, 0.75, 0.8684, 0.75, 0.8699, 0.7462, 0.871, 0.746, 0.8709, 0.75, 0.8698, 0.75, 0.871, 0.746, 0.875, 0.7459, 0.875, 0.7465, 0.8709, 0.75, 0.6168, 0.00819, 0.6168, 0.006592, 0.6185, 0.006523, 0.6184, 0.00819, 0.6168, 0.006592, 0.6168, 0.005056, 0.6185, 0.004974, 0.6185, 0.006523, 0.6168, 0.005056, 0.6168, 0.00364, 0.6184, 0.003634, 0.6185, 0.004974, 0.6168, 0.00364, 0.6168, 0.0, 0.6184, 0.0, 0.6184, 0.003634, 0.6184, 0.00819, 0.6185, 0.006523, 0.62, 0.006522, 0.6199, 0.00819, 0.6185, 0.006523, 0.6185, 0.004974, 0.62, 0.005012, 0.62, 0.006522, 0.6185, 0.004974, 0.6184, 0.003634, 0.6199, 0.003784, 0.62, 0.005012, 0.6184, 0.003634, 0.6184, 0.0, 0.6198, 0.0, 0.6199, 0.003784, 0.6199, 0.00819, 0.62, 0.006522, 0.6214, 0.006545, 0.6214, 0.00819, 0.62, 0.006522, 0.62, 0.005012, 0.6212, 0.005111, 0.6214, 0.006545, 0.62, 0.005012, 0.6199, 0.003784, 0.621, 0.004005, 0.6212, 0.005111, 0.6199, 0.003784, 0.6198, 0.0, 0.6209, 0.0, 0.621, 0.004005, 0.6214, 0.00819, 0.6214, 0.006545, 0.625, 0.006563, 0.625, 0.00819, 0.6214, 0.006545, 0.6212, 0.005111, 0.625, 0.00517, 0.625, 0.006563, 0.6212, 0.005111, 0.621, 0.004005, 0.625, 0.004124, 0.625, 0.00517, 0.621, 0.004005, 0.6209, 0.0, 0.6215, 0.0, 0.625, 0.004124, 0.1332, 0.5082, 0.1316, 0.5082, 0.1315, 0.5065, 0.1332, 0.5066, 0.1316, 0.5082, 0.1301, 0.5082, 0.13, 0.5065, 0.1315, 0.5065, 0.1301, 0.5082, 0.1286, 0.5082, 0.1286, 0.5066, 0.13, 0.5065, 0.1286, 0.5082, 0.125, 0.5082, 0.125, 0.5066, 0.1286, 0.5066, 0.1332, 0.5066, 0.1315, 0.5065, 0.1315, 0.505, 0.1332, 0.5051, 0.1315, 0.5065, 0.13, 0.5065, 0.13, 0.505, 0.1315, 0.505, 0.13, 0.5065, 0.1286, 0.5066, 0.1288, 0.5051, 0.13, 0.505, 0.1286, 0.5066, 0.125, 0.5066, 0.125, 0.5052, 0.1288, 0.5051, 0.1332, 0.5051, 0.1315, 0.505, 0.1315, 0.5036, 0.1332, 0.5036, 0.1315, 0.505, 0.13, 0.505, 0.1301, 0.5038, 0.1315, 0.5036, 0.13, 0.505, 0.1288, 0.5051, 0.129, 0.504, 0.1301, 0.5038, 0.1288, 0.5051, 0.125, 0.5052, 0.125, 0.5041, 0.129, 0.504, 0.1332, 0.5036, 0.1315, 0.5036, 0.1316, 0.5, 0.1332, 0.5, 0.1315, 0.5036, 0.1301, 0.5038, 0.1302, 0.5, 0.1316, 0.5, 0.1301, 0.5038, 0.129, 0.504, 0.1291, 0.5, 0.1302, 0.5, 0.129, 0.504, 0.125, 0.5041, 0.125, 0.5035, 0.1291, 0.5, 0.3832, 0.2418, 0.3832, 0.2434, 0.3815, 0.2435, 0.3816, 0.2418, 0.3832, 0.2434, 0.3832, 0.2449, 0.3815, 0.245, 0.3815, 0.2435, 0.3832, 0.2449, 0.3832, 0.2464, 0.3816, 0.2464, 0.3815, 0.245, 0.3832, 0.2464, 0.3832, 0.25, 0.3816, 0.25, 0.3816, 0.2464, 0.3816, 0.2418, 0.3815, 0.2435, 0.38, 0.2435, 0.3801, 0.2418, 0.3815, 0.2435, 0.3815, 0.245, 0.38, 0.245, 0.38, 0.2435, 0.3815, 0.245, 0.3816, 0.2464, 0.3801, 0.2462, 0.38, 0.245, 0.3816, 0.2464, 0.3816, 0.25, 0.3802, 0.25, 0.3801, 0.2462, 0.3801, 0.2418, 0.38, 0.2435, 0.3786, 0.2435, 0.3786, 0.2418, 0.38, 0.2435, 0.38, 0.245, 0.3788, 0.2449, 0.3786, 0.2435, 0.38, 0.245, 0.3801, 0.2462, 0.379, 0.246, 0.3788, 0.2449, 0.3801, 0.2462, 0.3802, 0.25, 0.3791, 0.25, 0.379, 0.246, 0.3786, 0.2418, 0.3786, 0.2435, 0.375, 0.2434, 0.375, 0.2418, 0.3786, 0.2435, 0.3788, 0.2449, 0.375, 0.2448, 0.375, 0.2434, 0.3788, 0.2449, 0.379, 0.246, 0.375, 0.2459, 0.375, 0.2448, 0.379, 0.246, 0.3791, 0.25, 0.3785, 0.25, 0.375, 0.2459, 0.3832, 0.2582, 0.3816, 0.2582, 0.3815, 0.2565, 0.3832, 0.2566, 0.3816, 0.2582, 0.3801, 0.2582, 0.38, 0.2565, 0.3815, 0.2565, 0.3801, 0.2582, 0.3786, 0.2582, 0.3786, 0.2566, 0.38, 0.2565, 0.3786, 0.2582, 0.375, 0.2582, 0.375, 0.2566, 0.3786, 0.2566, 0.3832, 0.2566, 0.3815, 0.2565, 0.3815, 0.255, 0.3832, 0.2551, 0.3815, 0.2565, 0.38, 0.2565, 0.38, 0.255, 0.3815, 0.255, 0.38, 0.2565, 0.3786, 0.2566, 0.3788, 0.2551, 0.38, 0.255, 0.3786, 0.2566, 0.375, 0.2566, 0.375, 0.2552, 0.3788, 0.2551, 0.3832, 0.2551, 0.3815, 0.255, 0.3815, 0.2536, 0.3832, 0.2536, 0.3815, 0.255, 0.38, 0.255, 0.3801, 0.2538, 0.3815, 0.2536, 0.38, 0.255, 0.3788, 0.2551, 0.379, 0.254, 0.3801, 0.2538, 0.3788, 0.2551, 0.375, 0.2552, 0.375, 0.2541, 0.379, 0.254, 0.3832, 0.2536, 0.3815, 0.2536, 0.3816, 0.25, 0.3832, 0.25, 0.3815, 0.2536, 0.3801, 0.2538, 0.3802, 0.25, 0.3816, 0.25, 0.3801, 0.2538, 0.379, 0.254, 0.3791, 0.25, 0.3802, 0.25, 0.379, 0.254, 0.375, 0.2541, 0.375, 0.2535, 0.3791, 0.25, 0.8668, 0.5082, 0.8668, 0.5066, 0.8685, 0.5065, 0.8684, 0.5082, 0.8668, 0.5066, 0.8668, 0.5051, 0.8685, 0.505, 0.8685, 0.5065, 0.8668, 0.5051, 0.8668, 0.5036, 0.8684, 0.5036, 0.8685, 0.505, 0.8668, 0.5036, 0.8668, 0.5, 0.8684, 0.5, 0.8684, 0.5036, 0.8684, 0.5082, 0.8685, 0.5065, 0.87, 0.5065, 0.8699, 0.5082, 0.8685, 0.5065, 0.8685, 0.505, 0.87, 0.505, 0.87, 0.5065, 0.8685, 0.505, 0.8684, 0.5036, 0.8699, 0.5038, 0.87, 0.505, 0.8684, 0.5036, 0.8684, 0.5, 0.8698, 0.5, 0.8699, 0.5038, 0.8699, 0.5082, 0.87, 0.5065, 0.8714, 0.5065, 0.8714, 0.5082, 0.87, 0.5065, 0.87, 0.505, 0.8712, 0.5051, 0.8714, 0.5065, 0.87, 0.505, 0.8699, 0.5038, 0.871, 0.504, 0.8712, 0.5051, 0.8699, 0.5038, 0.8698, 0.5, 0.8709, 0.5, 0.871, 0.504, 0.8714, 0.5082, 0.8714, 0.5065, 0.875, 0.5066, 0.875, 0.5082, 0.8714, 0.5065, 0.8712, 0.5051, 0.875, 0.5052, 0.875, 0.5066, 0.8712, 0.5051, 0.871, 0.504, 0.875, 0.5041, 0.875, 0.5052, 0.871, 0.504, 0.8709, 0.5, 0.8715, 0.5, 0.875, 0.5041, 0.6168, 0.2582, 0.6168, 0.2566, 0.6185, 0.2565, 0.6184, 0.2582, 0.6168, 0.2566, 0.6168, 0.2551, 0.6185, 0.255, 0.6185, 0.2565, 0.6168, 0.2551, 0.6168, 0.2536, 0.6184, 0.2536, 0.6185, 0.255, 0.6168, 0.2536, 0.6168, 0.25, 0.6184, 0.25, 0.6184, 0.2536, 0.6184, 0.2582, 0.6185, 0.2565, 0.62, 0.2565, 0.6199, 0.2582, 0.6185, 0.2565, 0.6185, 0.255, 0.62, 0.255, 0.62, 0.2565, 0.6185, 0.255, 0.6184, 0.2536, 0.6199, 0.2538, 0.62, 0.255, 0.6184, 0.2536, 0.6184, 0.25, 0.6198, 0.25, 0.6199, 0.2538, 0.6199, 0.2582, 0.62, 0.2565, 0.6214, 0.2565, 0.6214, 0.2582, 0.62, 0.2565, 0.62, 0.255, 0.6212, 0.2551, 0.6214, 0.2565, 0.62, 0.255, 0.6199, 0.2538, 0.621, 0.254, 0.6212, 0.2551, 0.6199, 0.2538, 0.6198, 0.25, 0.6209, 0.25, 0.621, 0.254, 0.6214, 0.2582, 0.6214, 0.2565, 0.625, 0.2566, 0.625, 0.2582, 0.6214, 0.2565, 0.6212, 0.2551, 0.625, 0.2552, 0.625, 0.2566, 0.6212, 0.2551, 0.621, 0.254, 0.625, 0.2541, 0.625, 0.2552, 0.621, 0.254, 0.6209, 0.25, 0.6215, 0.25, 0.625, 0.2541, 0.6168, 0.2418, 0.6184, 0.2418, 0.6185, 0.2435, 0.6168, 0.2434, 0.6184, 0.2418, 0.6199, 0.2418, 0.62, 0.2435, 0.6185, 0.2435, 0.6199, 0.2418, 0.6214, 0.2418, 0.6214, 0.2434, 0.62, 0.2435, 0.6214, 0.2418, 0.625, 0.2418, 0.625, 0.2434, 0.6214, 0.2434, 0.6168, 0.2434, 0.6185, 0.2435, 0.6185, 0.245, 0.6168, 0.2449, 0.6185, 0.2435, 0.62, 0.2435, 0.62, 0.245, 0.6185, 0.245, 0.62, 0.2435, 0.6214, 0.2434, 0.6212, 0.2449, 0.62, 0.245, 0.6214, 0.2434, 0.625, 0.2434, 0.625, 0.2448, 0.6212, 0.2449, 0.6168, 0.2449, 0.6185, 0.245, 0.6185, 0.2464, 0.6168, 0.2464, 0.6185, 0.245, 0.62, 0.245, 0.6199, 0.2462, 0.6185, 0.2464, 0.62, 0.245, 0.6212, 0.2449, 0.621, 0.246, 0.6199, 0.2462, 0.6212, 0.2449, 0.625, 0.2448, 0.625, 0.2459, 0.621, 0.246, 0.6168, 0.2464, 0.6185, 0.2464, 0.6184, 0.25, 0.6168, 0.25, 0.6185, 0.2464, 0.6199, 0.2462, 0.6198, 0.25, 0.6184, 0.25, 0.6199, 0.2462, 0.621, 0.246, 0.6209, 0.25, 0.6198, 0.25, 0.621, 0.246, 0.625, 0.2459, 0.625, 0.2465, 0.6209, 0.25, 0.3668, 0.7418, 0.3684, 0.7418, 0.3685, 0.7435, 0.3668, 0.7434, 0.3684, 0.7418, 0.3699, 0.7418, 0.37, 0.7435, 0.3685, 0.7435, 0.3699, 0.7418, 0.3714, 0.7418, 0.3714, 0.7434, 0.37, 0.7435, 0.3714, 0.7418, 0.375, 0.7418, 0.375, 0.7434, 0.3714, 0.7434, 0.3668, 0.7434, 0.3685, 0.7435, 0.3685, 0.745, 0.3668, 0.7449, 0.3685, 0.7435, 0.37, 0.7435, 0.37, 0.745, 0.3685, 0.745, 0.37, 0.7435, 0.3714, 0.7434, 0.3712, 0.7449, 0.37, 0.745, 0.3714, 0.7434, 0.375, 0.7434, 0.375, 0.7448, 0.3712, 0.7449, 0.3668, 0.7449, 0.3685, 0.745, 0.3685, 0.7464, 0.3668, 0.7464, 0.3685, 0.745, 0.37, 0.745, 0.3699, 0.7462, 0.3685, 0.7464, 0.37, 0.745, 0.3712, 0.7449, 0.371, 0.746, 0.3699, 0.7462, 0.3712, 0.7449, 0.375, 0.7448, 0.375, 0.7459, 0.371, 0.746, 0.3668, 0.7464, 0.3685, 0.7464, 0.3684, 0.75, 0.3668, 0.75, 0.3685, 0.7464, 0.3699, 0.7462, 0.3698, 0.75, 0.3684, 0.75, 0.3699, 0.7462, 0.371, 0.746, 0.3709, 0.75, 0.3698, 0.75, 0.371, 0.746, 0.375, 0.7459, 0.3762, 0.75, 0.3709, 0.75, 0.3832, 0.7418, 0.3832, 0.7434, 0.3815, 0.7435, 0.3816, 0.7418, 0.3832, 0.7434, 0.3832, 0.7449, 0.3815, 0.745, 0.3815, 0.7435, 0.3832, 0.7449, 0.3832, 0.7464, 0.3816, 0.7464, 0.3815, 0.745, 0.3832, 0.7464, 0.3832, 0.75, 0.3816, 0.75, 0.3816, 0.7464, 0.3816, 0.7418, 0.3815, 0.7435, 0.38, 0.7435, 0.3801, 0.7418, 0.3815, 0.7435, 0.3815, 0.745, 0.38, 0.745, 0.38, 0.7435, 0.3815, 0.745, 0.3816, 0.7464, 0.3801, 0.7462, 0.38, 0.745, 0.3816, 0.7464, 0.3816, 0.75, 0.3802, 0.75, 0.3801, 0.7462, 0.3801, 0.7418, 0.38, 0.7435, 0.3786, 0.7435, 0.3786, 0.7418, 0.38, 0.7435, 0.38, 0.745, 0.3788, 0.7449, 0.3786, 0.7435, 0.38, 0.745, 0.3801, 0.7462, 0.379, 0.746, 0.3788, 0.7449, 0.3801, 0.7462, 0.3802, 0.75, 0.3791, 0.75, 0.379, 0.746, 0.3786, 0.7418, 0.3786, 0.7435, 0.375, 0.7434, 0.375, 0.7418, 0.3786, 0.7435, 0.3788, 0.7449, 0.375, 0.7448, 0.375, 0.7434, 0.3788, 0.7449, 0.379, 0.746, 0.375, 0.7459, 0.375, 0.7448, 0.379, 0.746, 0.3791, 0.75, 0.3762, 0.75, 0.375, 0.7459, 0.3832, 0.7582, 0.3816, 0.7582, 0.3815, 0.7565, 0.3832, 0.7566, 0.3816, 0.7582, 0.3801, 0.7582, 0.38, 0.7565, 0.3815, 0.7565, 0.3801, 0.7582, 0.3786, 0.7582, 0.3786, 0.7566, 0.38, 0.7565, 0.3786, 0.7582, 0.375, 0.7582, 0.375, 0.7566, 0.3786, 0.7566, 0.3832, 0.7566, 0.3815, 0.7565, 0.3815, 0.755, 0.3832, 0.7551, 0.3815, 0.7565, 0.38, 0.7565, 0.38, 0.755, 0.3815, 0.755, 0.38, 0.7565, 0.3786, 0.7566, 0.3788, 0.7551, 0.38, 0.755, 0.3786, 0.7566, 0.375, 0.7566, 0.375, 0.7552, 0.3788, 0.7551, 0.3832, 0.7551, 0.3815, 0.755, 0.3815, 0.7536, 0.3832, 0.7536, 0.3815, 0.755, 0.38, 0.755, 0.3801, 0.7538, 0.3815, 0.7536, 0.38, 0.755, 0.3788, 0.7551, 0.379, 0.754, 0.3801, 0.7538, 0.3788, 0.7551, 0.375, 0.7552, 0.375, 0.7541, 0.379, 0.754, 0.3832, 0.7536, 0.3815, 0.7536, 0.3816, 0.75, 0.3832, 0.75, 0.3815, 0.7536, 0.3801, 0.7538, 0.3802, 0.75, 0.3816, 0.75, 0.3801, 0.7538, 0.379, 0.754, 0.3791, 0.75, 0.3802, 0.75, 0.379, 0.754, 0.375, 0.7541, 0.3762, 0.75, 0.3791, 0.75, 0.6332, 0.7418, 0.6332, 0.7434, 0.6315, 0.7435, 0.6316, 0.7418, 0.6332, 0.7434, 0.6332, 0.7449, 0.6315, 0.745, 0.6315, 0.7435, 0.6332, 0.7449, 0.6332, 0.7464, 0.6316, 0.7464, 0.6315, 0.745, 0.6332, 0.7464, 0.6332, 0.75, 0.6316, 0.75, 0.6316, 0.7464, 0.6316, 0.7418, 0.6315, 0.7435, 0.63, 0.7435, 0.6301, 0.7418, 0.6315, 0.7435, 0.6315, 0.745, 0.63, 0.745, 0.63, 0.7435, 0.6315, 0.745, 0.6316, 0.7464, 0.6301, 0.7462, 0.63, 0.745, 0.6316, 0.7464, 0.6316, 0.75, 0.6302, 0.75, 0.6301, 0.7462, 0.6301, 0.7418, 0.63, 0.7435, 0.6286, 0.7435, 0.6286, 0.7418, 0.63, 0.7435, 0.63, 0.745, 0.6288, 0.7449, 0.6286, 0.7435, 0.63, 0.745, 0.6301, 0.7462, 0.629, 0.746, 0.6288, 0.7449, 0.6301, 0.7462, 0.6302, 0.75, 0.6291, 0.75, 0.629, 0.746, 0.6286, 0.7418, 0.6286, 0.7435, 0.625, 0.7434, 0.625, 0.7418, 0.6286, 0.7435, 0.6288, 0.7449, 0.625, 0.7448, 0.625, 0.7434, 0.6288, 0.7449, 0.629, 0.746, 0.625, 0.7459, 0.625, 0.7448, 0.629, 0.746, 0.6291, 0.75, 0.625, 0.7488, 0.625, 0.7459, 0.6168, 0.7582, 0.6168, 0.7566, 0.6185, 0.7565, 0.6184, 0.7582, 0.6168, 0.7566, 0.6168, 0.7551, 0.6185, 0.755, 0.6185, 0.7565, 0.6168, 0.7551, 0.6168, 0.7536, 0.6184, 0.7536, 0.6185, 0.755, 0.6168, 0.7536, 0.6168, 0.75, 0.6184, 0.75, 0.6184, 0.7536, 0.6184, 0.7582, 0.6185, 0.7565, 0.62, 0.7565, 0.6199, 0.7582, 0.6185, 0.7565, 0.6185, 0.755, 0.62, 0.755, 0.62, 0.7565, 0.6185, 0.755, 0.6184, 0.7536, 0.6199, 0.7538, 0.62, 0.755, 0.6184, 0.7536, 0.6184, 0.75, 0.6198, 0.75, 0.6199, 0.7538, 0.6199, 0.7582, 0.62, 0.7565, 0.6214, 0.7565, 0.6214, 0.7582, 0.62, 0.7565, 0.62, 0.755, 0.6212, 0.7551, 0.6214, 0.7565, 0.62, 0.755, 0.6199, 0.7538, 0.621, 0.754, 0.6212, 0.7551, 0.6199, 0.7538, 0.6198, 0.75, 0.6209, 0.75, 0.621, 0.754, 0.6214, 0.7582, 0.6214, 0.7565, 0.625, 0.7566, 0.625, 0.7582, 0.6214, 0.7565, 0.6212, 0.7551, 0.625, 0.7552, 0.625, 0.7566, 0.6212, 0.7551, 0.621, 0.754, 0.625, 0.7541, 0.625, 0.7552, 0.621, 0.754, 0.6209, 0.75, 0.625, 0.7488, 0.625, 0.7541, 0.6168, 0.7418, 0.6184, 0.7418, 0.6185, 0.7435, 0.6168, 0.7434, 0.6184, 0.7418, 0.6199, 0.7418, 0.62, 0.7435, 0.6185, 0.7435, 0.6199, 0.7418, 0.6214, 0.7418, 0.6214, 0.7434, 0.62, 0.7435, 0.6214, 0.7418, 0.625, 0.7418, 0.625, 0.7434, 0.6214, 0.7434, 0.6168, 0.7434, 0.6185, 0.7435, 0.6185, 0.745, 0.6168, 0.7449, 0.6185, 0.7435, 0.62, 0.7435, 0.62, 0.745, 0.6185, 0.745, 0.62, 0.7435, 0.6214, 0.7434, 0.6212, 0.7449, 0.62, 0.745, 0.6214, 0.7434, 0.625, 0.7434, 0.625, 0.7448, 0.6212, 0.7449, 0.6168, 0.7449, 0.6185, 0.745, 0.6185, 0.7464, 0.6168, 0.7464, 0.6185, 0.745, 0.62, 0.745, 0.6199, 0.7462, 0.6185, 0.7464, 0.62, 0.745, 0.6212, 0.7449, 0.621, 0.746, 0.6199, 0.7462, 0.6212, 0.7449, 0.625, 0.7448, 0.625, 0.7459, 0.621, 0.746, 0.6168, 0.7464, 0.6185, 0.7464, 0.6184, 0.75, 0.6168, 0.75, 0.6185, 0.7464, 0.6199, 0.7462, 0.6198, 0.75, 0.6184, 0.75, 0.6199, 0.7462, 0.621, 0.746, 0.6209, 0.75, 0.6198, 0.75, 0.621, 0.746, 0.625, 0.7459, 0.625, 0.7488, 0.6209, 0.75, 0.3668, 0.5082, 0.3668, 0.5066, 0.3685, 0.5065, 0.3684, 0.5082, 0.3668, 0.5066, 0.3668, 0.5051, 0.3685, 0.505, 0.3685, 0.5065, 0.3668, 0.5051, 0.3668, 0.5036, 0.3684, 0.5036, 0.3685, 0.505, 0.3668, 0.5036, 0.3668, 0.5, 0.3684, 0.5, 0.3684, 0.5036, 0.3684, 0.5082, 0.3685, 0.5065, 0.37, 0.5065, 0.3699, 0.5082, 0.3685, 0.5065, 0.3685, 0.505, 0.37, 0.505, 0.37, 0.5065, 0.3685, 0.505, 0.3684, 0.5036, 0.3699, 0.5038, 0.37, 0.505, 0.3684, 0.5036, 0.3684, 0.5, 0.3698, 0.5, 0.3699, 0.5038, 0.3699, 0.5082, 0.37, 0.5065, 0.3714, 0.5065, 0.3714, 0.5082, 0.37, 0.5065, 0.37, 0.505, 0.3712, 0.5051, 0.3714, 0.5065, 0.37, 0.505, 0.3699, 0.5038, 0.371, 0.504, 0.3712, 0.5051, 0.3699, 0.5038, 0.3698, 0.5, 0.3709, 0.5, 0.371, 0.504, 0.3714, 0.5082, 0.3714, 0.5065, 0.375, 0.5066, 0.375, 0.5082, 0.3714, 0.5065, 0.3712, 0.5051, 0.375, 0.5052, 0.375, 0.5066, 0.3712, 0.5051, 0.371, 0.504, 0.375, 0.5041, 0.375, 0.5052, 0.371, 0.504, 0.3709, 0.5, 0.375, 0.5012, 0.375, 0.5041, 0.3832, 0.4918, 0.3832, 0.4934, 0.3815, 0.4935, 0.3816, 0.4918, 0.3832, 0.4934, 0.3832, 0.4949, 0.3815, 0.495, 0.3815, 0.4935, 0.3832, 0.4949, 0.3832, 0.4964, 0.3816, 0.4964, 0.3815, 0.495, 0.3832, 0.4964, 0.3832, 0.5, 0.3816, 0.5, 0.3816, 0.4964, 0.3816, 0.4918, 0.3815, 0.4935, 0.38, 0.4935, 0.3801, 0.4918, 0.3815, 0.4935, 0.3815, 0.495, 0.38, 0.495, 0.38, 0.4935, 0.3815, 0.495, 0.3816, 0.4964, 0.3801, 0.4962, 0.38, 0.495, 0.3816, 0.4964, 0.3816, 0.5, 0.3802, 0.5, 0.3801, 0.4962, 0.3801, 0.4918, 0.38, 0.4935, 0.3786, 0.4935, 0.3786, 0.4918, 0.38, 0.4935, 0.38, 0.495, 0.3788, 0.4949, 0.3786, 0.4935, 0.38, 0.495, 0.3801, 0.4962, 0.379, 0.496, 0.3788, 0.4949, 0.3801, 0.4962, 0.3802, 0.5, 0.3791, 0.5, 0.379, 0.496, 0.3786, 0.4918, 0.3786, 0.4935, 0.375, 0.4934, 0.375, 0.4918, 0.3786, 0.4935, 0.3788, 0.4949, 0.375, 0.4948, 0.375, 0.4934, 0.3788, 0.4949, 0.379, 0.496, 0.375, 0.4959, 0.375, 0.4948, 0.379, 0.496, 0.3791, 0.5, 0.375, 0.5012, 0.375, 0.4959, 0.3832, 0.5082, 0.3816, 0.5082, 0.3815, 0.5065, 0.3832, 0.5066, 0.3816, 0.5082, 0.3801, 0.5082, 0.38, 0.5065, 0.3815, 0.5065, 0.3801, 0.5082, 0.3786, 0.5082, 0.3786, 0.5066, 0.38, 0.5065, 0.3786, 0.5082, 0.375, 0.5082, 0.375, 0.5066, 0.3786, 0.5066, 0.3832, 0.5066, 0.3815, 0.5065, 0.3815, 0.505, 0.3832, 0.5051, 0.3815, 0.5065, 0.38, 0.5065, 0.38, 0.505, 0.3815, 0.505, 0.38, 0.5065, 0.3786, 0.5066, 0.3788, 0.5051, 0.38, 0.505, 0.3786, 0.5066, 0.375, 0.5066, 0.375, 0.5052, 0.3788, 0.5051, 0.3832, 0.5051, 0.3815, 0.505, 0.3815, 0.5036, 0.3832, 0.5036, 0.3815, 0.505, 0.38, 0.505, 0.3801, 0.5038, 0.3815, 0.5036, 0.38, 0.505, 0.3788, 0.5051, 0.379, 0.504, 0.3801, 0.5038, 0.3788, 0.5051, 0.375, 0.5052, 0.375, 0.5041, 0.379, 0.504, 0.3832, 0.5036, 0.3815, 0.5036, 0.3816, 0.5, 0.3832, 0.5, 0.3815, 0.5036, 0.3801, 0.5038, 0.3802, 0.5, 0.3816, 0.5, 0.3801, 0.5038, 0.379, 0.504, 0.3791, 0.5, 0.3802, 0.5, 0.379, 0.504, 0.375, 0.5041, 0.375, 0.5012, 0.3791, 0.5, 0.6332, 0.5082, 0.6316, 0.5082, 0.6315, 0.5065, 0.6332, 0.5066, 0.6316, 0.5082, 0.6301, 0.5082, 0.63, 0.5065, 0.6315, 0.5065, 0.6301, 0.5082, 0.6286, 0.5082, 0.6286, 0.5066, 0.63, 0.5065, 0.6286, 0.5082, 0.625, 0.5082, 0.625, 0.5066, 0.6286, 0.5066, 0.6332, 0.5066, 0.6315, 0.5065, 0.6315, 0.505, 0.6332, 0.5051, 0.6315, 0.5065, 0.63, 0.5065, 0.63, 0.505, 0.6315, 0.505, 0.63, 0.5065, 0.6286, 0.5066, 0.6288, 0.5051, 0.63, 0.505, 0.6286, 0.5066, 0.625, 0.5066, 0.625, 0.5052, 0.6288, 0.5051, 0.6332, 0.5051, 0.6315, 0.505, 0.6315, 0.5036, 0.6332, 0.5036, 0.6315, 0.505, 0.63, 0.505, 0.6301, 0.5038, 0.6315, 0.5036, 0.63, 0.505, 0.6288, 0.5051, 0.629, 0.504, 0.6301, 0.5038, 0.6288, 0.5051, 0.625, 0.5052, 0.625, 0.5041, 0.629, 0.504, 0.6332, 0.5036, 0.6315, 0.5036, 0.6316, 0.5, 0.6332, 0.5, 0.6315, 0.5036, 0.6301, 0.5038, 0.6302, 0.5, 0.6316, 0.5, 0.6301, 0.5038, 0.629, 0.504, 0.6291, 0.5, 0.6302, 0.5, 0.629, 0.504, 0.625, 0.5041, 0.6238, 0.5, 0.6291, 0.5, 0.6168, 0.5082, 0.6168, 0.5066, 0.6185, 0.5065, 0.6184, 0.5082, 0.6168, 0.5066, 0.6168, 0.5051, 0.6185, 0.505, 0.6185, 0.5065, 0.6168, 0.5051, 0.6168, 0.5036, 0.6184, 0.5036, 0.6185, 0.505, 0.6168, 0.5036, 0.6168, 0.5, 0.6184, 0.5, 0.6184, 0.5036, 0.6184, 0.5082, 0.6185, 0.5065, 0.62, 0.5065, 0.6199, 0.5082, 0.6185, 0.5065, 0.6185, 0.505, 0.62, 0.505, 0.62, 0.5065, 0.6185, 0.505, 0.6184, 0.5036, 0.6199, 0.5038, 0.62, 0.505, 0.6184, 0.5036, 0.6184, 0.5, 0.6198, 0.5, 0.6199, 0.5038, 0.6199, 0.5082, 0.62, 0.5065, 0.6214, 0.5065, 0.6214, 0.5082, 0.62, 0.5065, 0.62, 0.505, 0.6212, 0.5051, 0.6214, 0.5065, 0.62, 0.505, 0.6199, 0.5038, 0.621, 0.504, 0.6212, 0.5051, 0.6199, 0.5038, 0.6198, 0.5, 0.6209, 0.5, 0.621, 0.504, 0.6214, 0.5082, 0.6214, 0.5065, 0.625, 0.5066, 0.625, 0.5082, 0.6214, 0.5065, 0.6212, 0.5051, 0.625, 0.5052, 0.625, 0.5066, 0.6212, 0.5051, 0.621, 0.504, 0.625, 0.5041, 0.625, 0.5052, 0.621, 0.504, 0.6209, 0.5, 0.6238, 0.5, 0.625, 0.5041, 0.6168, 0.4918, 0.6184, 0.4918, 0.6185, 0.4935, 0.6168, 0.4934, 0.6184, 0.4918, 0.6199, 0.4918, 0.62, 0.4935, 0.6185, 0.4935, 0.6199, 0.4918, 0.6214, 0.4918, 0.6214, 0.4934, 0.62, 0.4935, 0.6214, 0.4918, 0.625, 0.4918, 0.625, 0.4934, 0.6214, 0.4934, 0.6168, 0.4934, 0.6185, 0.4935, 0.6185, 0.495, 0.6168, 0.4949, 0.6185, 0.4935, 0.62, 0.4935, 0.62, 0.495, 0.6185, 0.495, 0.62, 0.4935, 0.6214, 0.4934, 0.6212, 0.4949, 0.62, 0.495, 0.6214, 0.4934, 0.625, 0.4934, 0.625, 0.4948, 0.6212, 0.4949, 0.6168, 0.4949, 0.6185, 0.495, 0.6185, 0.4964, 0.6168, 0.4964, 0.6185, 0.495, 0.62, 0.495, 0.6199, 0.4962, 0.6185, 0.4964, 0.62, 0.495, 0.6212, 0.4949, 0.621, 0.496, 0.6199, 0.4962, 0.6212, 0.4949, 0.625, 0.4948, 0.625, 0.4959, 0.621, 0.496, 0.6168, 0.4964, 0.6185, 0.4964, 0.6184, 0.5, 0.6168, 0.5, 0.6185, 0.4964, 0.6199, 0.4962, 0.6198, 0.5, 0.6184, 0.5, 0.6199, 0.4962, 0.621, 0.496, 0.6209, 0.5, 0.6198, 0.5, 0.621, 0.496, 0.625, 0.4959, 0.6238, 0.5, 0.6209, 0.5, 0.1332, 0.5082, 0.1332, 0.7418, 0.1316, 0.7418, 0.1316, 0.5082, 0.1316, 0.5082, 0.1316, 0.7418, 0.1301, 0.7418, 0.1301, 0.5082, 0.1301, 0.5082, 0.1301, 0.7418, 0.1286, 0.7418, 0.1286, 0.5082, 0.1286, 0.5082, 0.1286, 0.7418, 0.125, 0.7418, 0.125, 0.5082, 0.375, 0.2418, 0.375, 0.00819, 0.3786, 0.00819, 0.3786, 0.2418, 0.3786, 0.2418, 0.3786, 0.00819, 0.3801, 0.00819, 0.3801, 0.2418, 0.3801, 0.2418, 0.3801, 0.00819, 0.3816, 0.00819, 0.3816, 0.2418, 0.3816, 0.2418, 0.3816, 0.00819, 0.3832, 0.00819, 0.3832, 0.2418, 0.3832, 0.9918, 0.6168, 0.9918, 0.6168, 0.9934, 0.3832, 0.9934, 0.3832, 0.9934, 0.6168, 0.9934, 0.6168, 0.9949, 0.3832, 0.9949, 0.3832, 0.9949, 0.6168, 0.9949, 0.6168, 0.9964, 0.3832, 0.9964, 0.3832, 0.9964, 0.6168, 0.9964, 0.6168, 1.0, 0.3832, 1.0, 0.3832, 0.0, 0.6168, 0.0, 0.6168, 0.00364, 0.3832, 0.00364, 0.3832, 0.00364, 0.6168, 0.00364, 0.6168, 0.005056, 0.3832, 0.005056, 0.3832, 0.005056, 0.6168, 0.005056, 0.6168, 0.006592, 0.3832, 0.006592, 0.3832, 0.006592, 0.6168, 0.006592, 0.6168, 0.00819, 0.3832, 0.00819, 0.8668, 0.7418, 0.8668, 0.5082, 0.8684, 0.5082, 0.8684, 0.7418, 0.8684, 0.7418, 0.8684, 0.5082, 0.8699, 0.5082, 0.8699, 0.7418, 0.8699, 0.7418, 0.8699, 0.5082, 0.8714, 0.5082, 0.8714, 0.7418, 0.8714, 0.7418, 0.8714, 0.5082, 0.875, 0.5082, 0.875, 0.7418, 0.625, 0.00819, 0.625, 0.2418, 0.6214, 0.2418, 0.6214, 0.00819, 0.6214, 0.00819, 0.6214, 0.2418, 0.6199, 0.2418, 0.6199, 0.00819, 0.6199, 0.00819, 0.6199, 0.2418, 0.6184, 0.2418, 0.6184, 0.00819, 0.6184, 0.00819, 0.6184, 0.2418, 0.6168, 0.2418, 0.6168, 0.00819, 0.6168, 0.2582, 0.3832, 0.2582, 0.3832, 0.2566, 0.6168, 0.2566, 0.6168, 0.2566, 0.3832, 0.2566, 0.3832, 0.2551, 0.6168, 0.2551, 0.6168, 0.2551, 0.3832, 0.2551, 0.3832, 0.2536, 0.6168, 0.2536, 0.6168, 0.2536, 0.3832, 0.2536, 0.3832, 0.25, 0.6168, 0.25, 0.6168, 0.25, 0.3832, 0.25, 0.3832, 0.2464, 0.6168, 0.2464, 0.6168, 0.2464, 0.3832, 0.2464, 0.3832, 0.2449, 0.6168, 0.2449, 0.6168, 0.2449, 0.3832, 0.2449, 0.3832, 0.2434, 0.6168, 0.2434, 0.6168, 0.2434, 0.3832, 0.2434, 0.3832, 0.2418, 0.6168, 0.2418, 0.3668, 0.5082, 0.1332, 0.5082, 0.1332, 0.5066, 0.3668, 0.5066, 0.3668, 0.5066, 0.1332, 0.5066, 0.1332, 0.5051, 0.3668, 0.5051, 0.3668, 0.5051, 0.1332, 0.5051, 0.1332, 0.5036, 0.3668, 0.5036, 0.3668, 0.5036, 0.1332, 0.5036, 0.1332, 0.5, 0.3668, 0.5, 0.375, 0.4918, 0.375, 0.2582, 0.3786, 0.2582, 0.3786, 0.4918, 0.3786, 0.4918, 0.3786, 0.2582, 0.3801, 0.2582, 0.3801, 0.4918, 0.3801, 0.4918, 0.3801, 0.2582, 0.3816, 0.2582, 0.3816, 0.4918, 0.3816, 0.4918, 0.3816, 0.2582, 0.3832, 0.2582, 0.3832, 0.4918, 0.8668, 0.5082, 0.6332, 0.5082, 0.6332, 0.5066, 0.8668, 0.5066, 0.8668, 0.5066, 0.6332, 0.5066, 0.6332, 0.5051, 0.8668, 0.5051, 0.8668, 0.5051, 0.6332, 0.5051, 0.6332, 0.5036, 0.8668, 0.5036, 0.8668, 0.5036, 0.6332, 0.5036, 0.6332, 0.5, 0.8668, 0.5, 0.625, 0.2582, 0.625, 0.4918, 0.6214, 0.4918, 0.6214, 0.2582, 0.6214, 0.2582, 0.6214, 0.4918, 0.6199, 0.4918, 0.6199, 0.2582, 0.6199, 0.2582, 0.6199, 0.4918, 0.6184, 0.4918, 0.6184, 0.2582, 0.6184, 0.2582, 0.6184, 0.4918, 0.6168, 0.4918, 0.6168, 0.2582, 0.6168, 0.5082, 0.3832, 0.5082, 0.3832, 0.5066, 0.6168, 0.5066, 0.6168, 0.5066, 0.3832, 0.5066, 0.3832, 0.5051, 0.6168, 0.5051, 0.6168, 0.5051, 0.3832, 0.5051, 0.3832, 0.5036, 0.6168, 0.5036, 0.6168, 0.5036, 0.3832, 0.5036, 0.3832, 0.5, 0.6168, 0.5, 0.6168, 0.5, 0.3832, 0.5, 0.3832, 0.4964, 0.6168, 0.4964, 0.6168, 0.4964, 0.3832, 0.4964, 0.3832, 0.4949, 0.6168, 0.4949, 0.6168, 0.4949, 0.3832, 0.4949, 0.3832, 0.4934, 0.6168, 0.4934, 0.6168, 0.4934, 0.3832, 0.4934, 0.3832, 0.4918, 0.6168, 0.4918, 0.3668, 0.7418, 0.3668, 0.5082, 0.3684, 0.5082, 0.3684, 0.7418, 0.3684, 0.7418, 0.3684, 0.5082, 0.3699, 0.5082, 0.3699, 0.7418, 0.3699, 0.7418, 0.3699, 0.5082, 0.3714, 0.5082, 0.3714, 0.7418, 0.3714, 0.7418, 0.3714, 0.5082, 0.375, 0.5082, 0.375, 0.7418, 0.375, 0.7418, 0.375, 0.5082, 0.3786, 0.5082, 0.3786, 0.7418, 0.3786, 0.7418, 0.3786, 0.5082, 0.3801, 0.5082, 0.3801, 0.7418, 0.3801, 0.7418, 0.3801, 0.5082, 0.3816, 0.5082, 0.3816, 0.7418, 0.3816, 0.7418, 0.3816, 0.5082, 0.3832, 0.5082, 0.3832, 0.7418, 0.6332, 0.5082, 0.6332, 0.7418, 0.6316, 0.7418, 0.6316, 0.5082, 0.6316, 0.5082, 0.6316, 0.7418, 0.6301, 0.7418, 0.6301, 0.5082, 0.6301, 0.5082, 0.6301, 0.7418, 0.6286, 0.7418, 0.6286, 0.5082, 0.6286, 0.5082, 0.6286, 0.7418, 0.625, 0.7418, 0.625, 0.5082, 0.625, 0.5082, 0.625, 0.7418, 0.6214, 0.7418, 0.6214, 0.5082, 0.6214, 0.5082, 0.6214, 0.7418, 0.6199, 0.7418, 0.6199, 0.5082, 0.6199, 0.5082, 0.6199, 0.7418, 0.6184, 0.7418, 0.6184, 0.5082, 0.6184, 0.5082, 0.6184, 0.7418, 0.6168, 0.7418, 0.6168, 0.5082, 0.6168, 0.7582, 0.3832, 0.7582, 0.3832, 0.7566, 0.6168, 0.7566, 0.6168, 0.7566, 0.3832, 0.7566, 0.3832, 0.7551, 0.6168, 0.7551, 0.6168, 0.7551, 0.3832, 0.7551, 0.3832, 0.7536, 0.6168, 0.7536, 0.6168, 0.7536, 0.3832, 0.7536, 0.3832, 0.75, 0.6168, 0.75, 0.6168, 0.75, 0.3832, 0.75, 0.3832, 0.7464, 0.6168, 0.7464, 0.6168, 0.7464, 0.3832, 0.7464, 0.3832, 0.7449, 0.6168, 0.7449, 0.6168, 0.7449, 0.3832, 0.7449, 0.3832, 0.7434, 0.6168, 0.7434, 0.6168, 0.7434, 0.3832, 0.7434, 0.3832, 0.7418, 0.6168, 0.7418, 0.1332, 0.7418, 0.3668, 0.7418, 0.3668, 0.7434, 0.1332, 0.7434, 0.1332, 0.7434, 0.3668, 0.7434, 0.3668, 0.7449, 0.1332, 0.7449, 0.1332, 0.7449, 0.3668, 0.7449, 0.3668, 0.7464, 0.1332, 0.7464, 0.1332, 0.7464, 0.3668, 0.7464, 0.3668, 0.75, 0.1332, 0.75, 0.375, 0.9918, 0.375, 0.7582, 0.3786, 0.7582, 0.3786, 0.9918, 0.3786, 0.9918, 0.3786, 0.7582, 0.3801, 0.7582, 0.3801, 0.9918, 0.3801, 0.9918, 0.3801, 0.7582, 0.3816, 0.7582, 0.3816, 0.9918, 0.3816, 0.9918, 0.3816, 0.7582, 0.3832, 0.7582, 0.3832, 0.9918, 0.6332, 0.7418, 0.8668, 0.7418, 0.8668, 0.7434, 0.6332, 0.7434, 0.6332, 0.7434, 0.8668, 0.7434, 0.8668, 0.7449, 0.6332, 0.7449, 0.6332, 0.7449, 0.8668, 0.7449, 0.8668, 0.7464, 0.6332, 0.7464, 0.6332, 0.7464, 0.8668, 0.7464, 0.8668, 0.75, 0.6332, 0.75, 0.625, 0.7582, 0.625, 0.9918, 0.6214, 0.9918, 0.6214, 0.7582, 0.6214, 0.7582, 0.6214, 0.9918, 0.6199, 0.9918, 0.6199, 0.7582, 0.6199, 0.7582, 0.6199, 0.9918, 0.6184, 0.9918, 0.6184, 0.7582, 0.6184, 0.7582, 0.6184, 0.9918, 0.6168, 0.9918, 0.6168, 0.7582, 0.1332, 0.5082, 0.3668, 0.5082, 0.3668, 0.7418, 0.1332, 0.7418])
me_cube_001.update()
me_plane_002 = bpy.data.meshes.new('Plane.002')
me_plane_002.from_pydata([(0.0, 0.0, 0.0), (0.0, 0.0, 1.583), (0.0, 0.0, 0.5277), (0.0, 0.0, 1.055)], [(3, 1), (0, 2), (2, 3)], [])
_uv = me_plane_002.uv_layers.new(name='UVMap')
_uv.uv.foreach_set('vector', [])
me_plane_002.update()

# ---- curves / text
cu_beziercircle = bpy.data.curves.new('BezierCircle', 'CURVE')
cu_beziercircle.dimensions = '3D'
_sp = cu_beziercircle.splines.new('BEZIER'); _sp.bezier_points.add(3)
_sp.bezier_points.foreach_set('co', [0.0, -6.096e-09, 0.3863, 0.0, 0.3863, 0.1356, 0.0, -6.096e-09, 0.004093, 0.0, -0.3863, 0.1356])
_sp.bezier_points.foreach_set('handle_left', [0.0, -0.1798, 0.3863, 0.0, 0.4086, 0.314, 0.0, 0.1593, 0.004093, 0.0, -0.3667, -0.02254])
_sp.bezier_points.foreach_set('handle_right', [0.0, 0.1798, 0.3863, 0.0, 0.3667, -0.02254, 0.0, -0.1593, 0.004093, 0.0, -0.4086, 0.314])
for _p, _l, _r in zip(_sp.bezier_points, ['AUTO', 'AUTO', 'AUTO', 'AUTO'], ['AUTO', 'AUTO', 'AUTO', 'AUTO']): _p.handle_left_type = _l; _p.handle_right_type = _r
_sp.order_u = 0
_sp.order_v = 0
_sp.use_cyclic_u = True
cu_beziercircle.use_path = True
cu_beziercircle.fill_mode = 'FULL'
cu_beziercircle_001 = bpy.data.curves.new('BezierCircle.001', 'CURVE')
cu_beziercircle_001.dimensions = '3D'
_sp = cu_beziercircle_001.splines.new('BEZIER'); _sp.bezier_points.add(3)
_sp.bezier_points.foreach_set('co', [0.0, -6.096e-09, 0.3863, 0.0, 0.3863, 0.1356, 0.0, -6.096e-09, 0.004093, 0.0, -0.3863, 0.1356])
_sp.bezier_points.foreach_set('handle_left', [0.0, -0.1798, 0.3863, 0.0, 0.4086, 0.314, 0.0, 0.1593, 0.004093, 0.0, -0.3667, -0.02254])
_sp.bezier_points.foreach_set('handle_right', [0.0, 0.1798, 0.3863, 0.0, 0.3667, -0.02254, 0.0, -0.1593, 0.004093, 0.0, -0.4086, 0.314])
for _p, _l, _r in zip(_sp.bezier_points, ['AUTO', 'AUTO', 'AUTO', 'AUTO'], ['AUTO', 'AUTO', 'AUTO', 'AUTO']): _p.handle_left_type = _l; _p.handle_right_type = _r
_sp.order_u = 0
_sp.order_v = 0
_sp.use_cyclic_u = True
cu_beziercircle_001.use_path = True
cu_beziercircle_001.fill_mode = 'FULL'
arm_armature = bpy.data.armatures.new('Armature')  # bones are not reproduced
arm_armature_001 = bpy.data.armatures.new('Armature.001')  # bones are not reproduced

# ---- objects
ob_plane = bpy.data.objects.new('Plane', me_plane_001)
ob_armature = bpy.data.objects.new('Armature', arm_armature)
ob_empty = bpy.data.objects.new('Empty', None)
ob_cube = bpy.data.objects.new('Cube', me_cube_001)
ob_beziercircle = bpy.data.objects.new('BezierCircle', cu_beziercircle)
ob_plane_001 = bpy.data.objects.new('Plane.001', me_plane_002)
ob_armature_001 = bpy.data.objects.new('Armature.001', arm_armature_001)
ob_empty_001 = bpy.data.objects.new('Empty.001', None)
ob_beziercircle_001 = bpy.data.objects.new('BezierCircle.001', cu_beziercircle_001)

# ---- transforms, parenting, visibility, modifiers, constraints
ob_plane.parent = ob_cube
ob_plane.matrix_parent_inverse = Matrix(((2.021, -0.0, 0.0, -0.0), (-0.0, 2.021, -0.0, -0.4198), (0.0, -0.0, 2.021, -1.993), (-0.0, 0.0, -0.0, 1.0)))
ob_plane.location = (-0.2567, -0.0524, 0.8782)
_vg = ob_plane.vertex_groups.new(name='Bone.01')
_vg.add([0, 2], 1.0, 'REPLACE')
_vg = ob_plane.vertex_groups.new(name='Bone.02')
_vg.add([2, 3], 1.0, 'REPLACE')
_vg = ob_plane.vertex_groups.new(name='Bone.00')
_vg.add([1, 3], 1.0, 'REPLACE')
_m = ob_plane.modifiers.new('Skin', 'SKIN')
_m = ob_plane.modifiers.new('Armature', 'ARMATURE')
_m.object = ob_armature
_m.use_deform_preserve_volume = True
ob_armature.parent = ob_cube
ob_armature.matrix_parent_inverse = Matrix(((2.021, -0.0, 0.0, -0.0), (-0.0, 2.021, -0.0, -0.4198), (0.0, -0.0, 2.021, -1.993), (-0.0, 0.0, -0.0, 1.0)))
ob_armature.location = (-0.2567, -0.0524, 0.8782)
ob_armature.show_in_front = True
ob_empty.location = (0.0, 0.0, 0.0)
_c = ob_empty.constraints.new('FOLLOW_PATH'); _c.name = 'Follow Path'
_c.target = ob_beziercircle
_c.offset = 35.0
ob_cube.location = (0.0, -1.2, 1.694)
ob_cube.rotation_euler = (1.571, -0.0, 0.0)
ob_cube.scale = (0.4949, 0.4949, 0.4949)
ob_beziercircle.location = (-0.2572, -1.197, 0.00734)
ob_beziercircle.scale = (0.6068, 0.6068, 0.6068)
ob_plane_001.parent = ob_cube
ob_plane_001.matrix_parent_inverse = Matrix(((2.021, -0.0, 0.0, -0.0), (-0.0, 2.021, -0.0, -0.4198), (0.0, -0.0, 2.021, -1.993), (-0.0, 0.0, -0.0, 1.0)))
ob_plane_001.location = (0.2513, -0.0524, 0.8737)
_vg = ob_plane_001.vertex_groups.new(name='Bone.01')
_vg.add([0, 2], 1.0, 'REPLACE')
_vg = ob_plane_001.vertex_groups.new(name='Bone.02')
_vg.add([2, 3], 1.0, 'REPLACE')
_vg = ob_plane_001.vertex_groups.new(name='Bone.00')
_vg.add([1, 3], 1.0, 'REPLACE')
_m = ob_plane_001.modifiers.new('Skin', 'SKIN')
_m = ob_plane_001.modifiers.new('Armature', 'ARMATURE')
_m.object = ob_armature_001
_m.use_deform_preserve_volume = True
ob_armature_001.parent = ob_cube
ob_armature_001.matrix_parent_inverse = Matrix(((2.021, -0.0, 0.0, -0.0), (-0.0, 2.021, -0.0, -0.4198), (0.0, -0.0, 2.021, -1.993), (-0.0, 0.0, -0.0, 1.0)))
ob_armature_001.location = (0.2513, -0.0524, 0.8737)
ob_armature_001.show_in_front = True
ob_empty_001.location = (0.0, 0.0, 0.0)
_c = ob_empty_001.constraints.new('FOLLOW_PATH'); _c.name = 'Follow Path'
_c.target = ob_beziercircle_001
_c.offset = 85.0
ob_beziercircle_001.location = (0.2509, -1.197, 0.002783)
ob_beziercircle_001.scale = (0.6068, 0.6068, 0.6068)

# ---- collection membership
col_collection.objects.link(ob_plane)
col_collection.objects.link(ob_armature)
col_collection.objects.link(ob_empty)
col_collection.objects.link(ob_cube)
col_collection.objects.link(ob_beziercircle)
col_collection.objects.link(ob_plane_001)
col_collection.objects.link(ob_armature_001)
col_collection.objects.link(ob_empty_001)
col_collection.objects.link(ob_beziercircle_001)

# ---- scene / render settings (as saved in the file)
scene.frame_start = 0; scene.frame_end = 30; scene.frame_set(17)
scene.render.engine = 'BLENDER_EEVEE_NEXT'
scene.cycles.sampling_pattern = 'TABULATED_SOBOL'
scene.cycles.use_light_tree = False
scene.view_settings.view_transform = 'Filmic'
bpy.context.view_layer.update()

# ---- added for rendering (the .blend has no active camera and no usable light): camera, sun
cam_auto = bpy.data.cameras.new('AutoCamera')
cam_auto.lens = 50.0
cam_auto.sensor_width = 36.0
cam_auto.clip_end = 1000.0
ob_auto_camera = bpy.data.objects.new('AutoCamera', cam_auto)
scene.collection.objects.link(ob_auto_camera)
ob_auto_camera.location = (3.40649, -5.28893, 3.52133)
ob_auto_camera.rotation_euler = (1.09748, -7.21219e-08, 0.694738)
scene.camera = ob_auto_camera
light_auto_sun = bpy.data.lights.new('AutoSun', 'SUN')
light_auto_sun.energy = 3.0
light_auto_sun.angle = 0.0523599
ob_auto_sun = bpy.data.objects.new('AutoSun', light_auto_sun)
scene.collection.objects.link(ob_auto_sun)
ob_auto_sun.rotation_euler = (0.872665, 0.174533, 0.523599)
bpy.context.view_layer.update()
